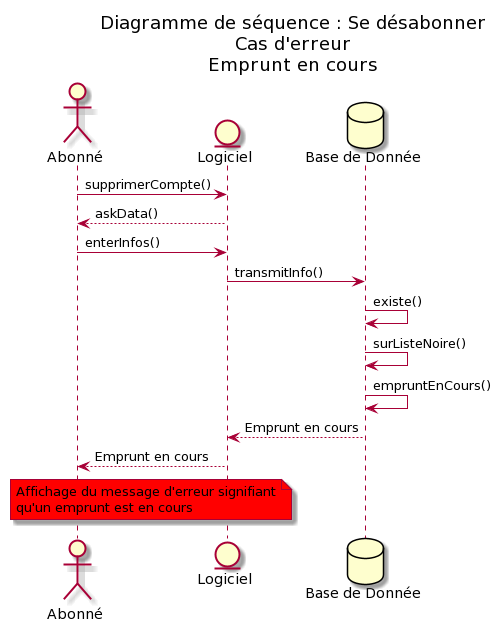

The diagram above was rendered by PlantUML. Its source (embedded in the PNG):
@startuml
!pragma teoz true

'participants :
actor "Abonné" as abo
entity "Logiciel" as log
database "Base de Donnée" as bdd

title Diagramme de séquence : Se désabonner\nCas d'erreur\nEmprunt en cours

abo -> log : supprimerCompte()
log --> abo : askData()
abo -> log : enterInfos()
log -> bdd : transmitInfo()
bdd -> bdd : existe()
bdd -> bdd : surListeNoire()
bdd -> bdd : empruntEnCours()
bdd --> log : Emprunt en cours
log --> abo : Emprunt en cours

note over abo,log #Red 
Affichage du message d'erreur signifiant
qu'un emprunt est en cours
end note
@enduml